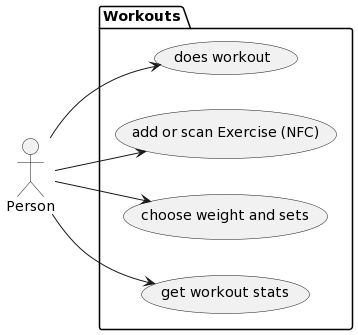

The diagram above was rendered by PlantUML. Its source (embedded in the PNG):
@startuml
left to right direction

actor "Person" as User

package "Workouts" {
  usecase "does workout" as UC1
  usecase "add or scan Exercise (NFC)" as UC2
  usecase "choose weight and sets" as UC3
  usecase "get workout stats" as UC4
}

User --> UC1
User --> UC2
User --> UC3
User --> UC4
@enduml